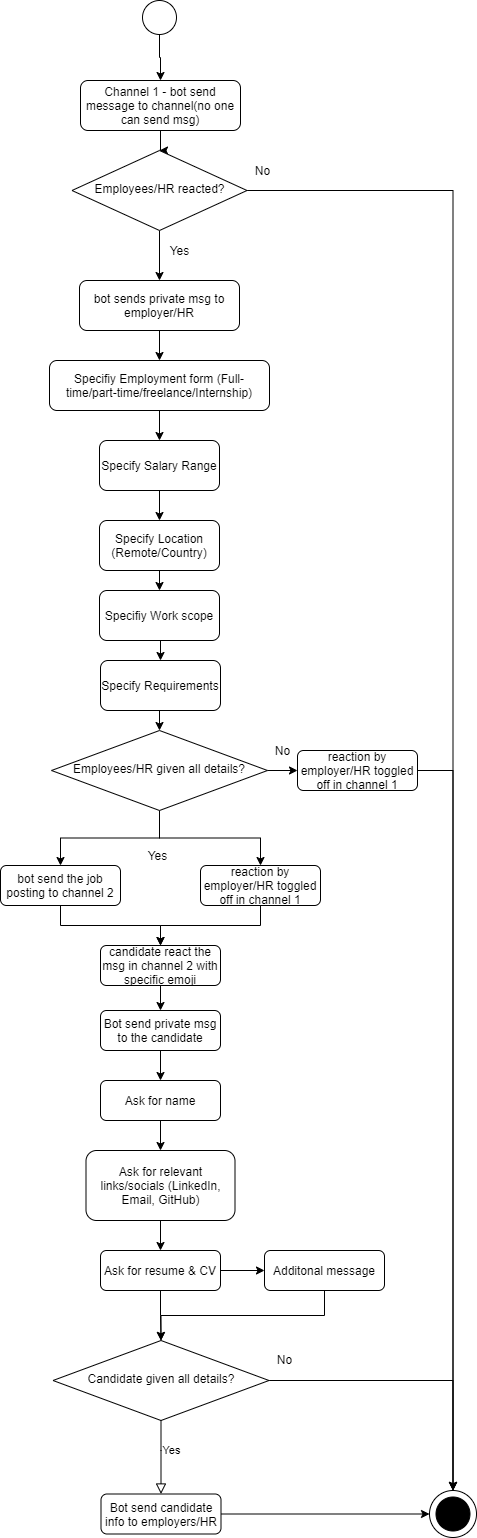

The diagram above was exported from draw.io. Its source (the exported page's mxGraphModel, read from the mxfile embedded in the PNG):
<mxGraphModel dx="840" dy="435" grid="1" gridSize="10" guides="1" tooltips="1" connect="1" arrows="1" fold="1" page="1" pageScale="1" pageWidth="827" pageHeight="1169" math="0" shadow="0">
  <root>
    <mxCell id="WIyWlLk6GJQsqaUBKTNV-0" />
    <mxCell id="WIyWlLk6GJQsqaUBKTNV-1" parent="WIyWlLk6GJQsqaUBKTNV-0" />
    <mxCell id="UYmJ_A7ihbuq5KTgRv_E-45" value="" style="edgeStyle=orthogonalEdgeStyle;rounded=0;orthogonalLoop=1;jettySize=auto;html=1;" parent="WIyWlLk6GJQsqaUBKTNV-1" source="WIyWlLk6GJQsqaUBKTNV-3" target="WIyWlLk6GJQsqaUBKTNV-6" edge="1">
      <mxGeometry relative="1" as="geometry" />
    </mxCell>
    <mxCell id="WIyWlLk6GJQsqaUBKTNV-3" value="Channel 1 - bot send message to channel(no one can send msg)" style="rounded=1;whiteSpace=wrap;html=1;fontSize=12;glass=0;strokeWidth=1;shadow=0;" parent="WIyWlLk6GJQsqaUBKTNV-1" vertex="1">
      <mxGeometry x="141" y="90" width="160" height="50" as="geometry" />
    </mxCell>
    <mxCell id="UYmJ_A7ihbuq5KTgRv_E-43" value="" style="edgeStyle=orthogonalEdgeStyle;rounded=0;orthogonalLoop=1;jettySize=auto;html=1;" parent="WIyWlLk6GJQsqaUBKTNV-1" source="WIyWlLk6GJQsqaUBKTNV-6" target="UYmJ_A7ihbuq5KTgRv_E-4" edge="1">
      <mxGeometry relative="1" as="geometry" />
    </mxCell>
    <mxCell id="cCeNb9PoNf20AK7fUr6D-9" style="edgeStyle=orthogonalEdgeStyle;rounded=0;orthogonalLoop=1;jettySize=auto;html=1;exitX=1;exitY=0.5;exitDx=0;exitDy=0;entryX=0.5;entryY=0;entryDx=0;entryDy=0;" edge="1" parent="WIyWlLk6GJQsqaUBKTNV-1" source="WIyWlLk6GJQsqaUBKTNV-6" target="UYmJ_A7ihbuq5KTgRv_E-7">
      <mxGeometry relative="1" as="geometry" />
    </mxCell>
    <mxCell id="WIyWlLk6GJQsqaUBKTNV-6" value="Employees/HR reacted?" style="rhombus;whiteSpace=wrap;html=1;shadow=0;fontFamily=Helvetica;fontSize=12;align=center;strokeWidth=1;spacing=6;spacingTop=-4;" parent="WIyWlLk6GJQsqaUBKTNV-1" vertex="1">
      <mxGeometry x="132.5" y="160" width="175" height="80" as="geometry" />
    </mxCell>
    <mxCell id="UYmJ_A7ihbuq5KTgRv_E-12" style="edgeStyle=orthogonalEdgeStyle;rounded=0;orthogonalLoop=1;jettySize=auto;html=1;exitX=0.5;exitY=1;exitDx=0;exitDy=0;" parent="WIyWlLk6GJQsqaUBKTNV-1" source="WIyWlLk6GJQsqaUBKTNV-10" target="UYmJ_A7ihbuq5KTgRv_E-11" edge="1">
      <mxGeometry relative="1" as="geometry">
        <mxPoint x="221" y="825" as="sourcePoint" />
      </mxGeometry>
    </mxCell>
    <mxCell id="UYmJ_A7ihbuq5KTgRv_E-37" style="edgeStyle=orthogonalEdgeStyle;rounded=0;orthogonalLoop=1;jettySize=auto;html=1;exitX=0.5;exitY=1;exitDx=0;exitDy=0;entryX=0.5;entryY=0;entryDx=0;entryDy=0;" parent="WIyWlLk6GJQsqaUBKTNV-1" source="WIyWlLk6GJQsqaUBKTNV-10" target="WIyWlLk6GJQsqaUBKTNV-11" edge="1">
      <mxGeometry relative="1" as="geometry" />
    </mxCell>
    <mxCell id="WIyWlLk6GJQsqaUBKTNV-10" value="Employees/HR given all details?" style="rhombus;whiteSpace=wrap;html=1;shadow=0;fontFamily=Helvetica;fontSize=12;align=center;strokeWidth=1;spacing=6;spacingTop=-4;" parent="WIyWlLk6GJQsqaUBKTNV-1" vertex="1">
      <mxGeometry x="112" y="740" width="216" height="80" as="geometry" />
    </mxCell>
    <mxCell id="UYmJ_A7ihbuq5KTgRv_E-14" style="edgeStyle=orthogonalEdgeStyle;rounded=0;orthogonalLoop=1;jettySize=auto;html=1;exitX=0.5;exitY=1;exitDx=0;exitDy=0;entryX=0.5;entryY=0;entryDx=0;entryDy=0;" parent="WIyWlLk6GJQsqaUBKTNV-1" source="WIyWlLk6GJQsqaUBKTNV-11" target="UYmJ_A7ihbuq5KTgRv_E-13" edge="1">
      <mxGeometry relative="1" as="geometry" />
    </mxCell>
    <mxCell id="WIyWlLk6GJQsqaUBKTNV-11" value="bot send the job posting to channel 2" style="rounded=1;whiteSpace=wrap;html=1;fontSize=12;glass=0;strokeWidth=1;shadow=0;" parent="WIyWlLk6GJQsqaUBKTNV-1" vertex="1">
      <mxGeometry x="61" y="875" width="120" height="40" as="geometry" />
    </mxCell>
    <mxCell id="UYmJ_A7ihbuq5KTgRv_E-3" value="" style="edgeStyle=orthogonalEdgeStyle;rounded=0;orthogonalLoop=1;jettySize=auto;html=1;" parent="WIyWlLk6GJQsqaUBKTNV-1" source="UYmJ_A7ihbuq5KTgRv_E-2" target="WIyWlLk6GJQsqaUBKTNV-3" edge="1">
      <mxGeometry relative="1" as="geometry" />
    </mxCell>
    <mxCell id="UYmJ_A7ihbuq5KTgRv_E-2" value="" style="ellipse;whiteSpace=wrap;html=1;aspect=fixed;" parent="WIyWlLk6GJQsqaUBKTNV-1" vertex="1">
      <mxGeometry x="203" y="10" width="34" height="34" as="geometry" />
    </mxCell>
    <mxCell id="UYmJ_A7ihbuq5KTgRv_E-21" style="edgeStyle=orthogonalEdgeStyle;rounded=0;orthogonalLoop=1;jettySize=auto;html=1;exitX=0.5;exitY=1;exitDx=0;exitDy=0;entryX=0.5;entryY=0;entryDx=0;entryDy=0;" parent="WIyWlLk6GJQsqaUBKTNV-1" source="UYmJ_A7ihbuq5KTgRv_E-30" target="WIyWlLk6GJQsqaUBKTNV-10" edge="1">
      <mxGeometry relative="1" as="geometry" />
    </mxCell>
    <mxCell id="UYmJ_A7ihbuq5KTgRv_E-4" value="bot sends private msg to employer/HR" style="rounded=1;whiteSpace=wrap;html=1;fontSize=12;glass=0;strokeWidth=1;shadow=0;" parent="WIyWlLk6GJQsqaUBKTNV-1" vertex="1">
      <mxGeometry x="140" y="290" width="160" height="50" as="geometry" />
    </mxCell>
    <mxCell id="UYmJ_A7ihbuq5KTgRv_E-8" value="" style="group" parent="WIyWlLk6GJQsqaUBKTNV-1" vertex="1" connectable="0">
      <mxGeometry x="490" y="1500" width="47" height="47" as="geometry" />
    </mxCell>
    <mxCell id="UYmJ_A7ihbuq5KTgRv_E-7" value="" style="ellipse;whiteSpace=wrap;html=1;aspect=fixed;" parent="UYmJ_A7ihbuq5KTgRv_E-8" vertex="1">
      <mxGeometry width="47" height="47" as="geometry" />
    </mxCell>
    <mxCell id="UYmJ_A7ihbuq5KTgRv_E-6" value="" style="ellipse;whiteSpace=wrap;html=1;aspect=fixed;fillColor=#000000;" parent="UYmJ_A7ihbuq5KTgRv_E-8" vertex="1">
      <mxGeometry x="6.5" y="6.5" width="34" height="34" as="geometry" />
    </mxCell>
    <mxCell id="UYmJ_A7ihbuq5KTgRv_E-15" style="edgeStyle=orthogonalEdgeStyle;rounded=0;orthogonalLoop=1;jettySize=auto;html=1;exitX=0.5;exitY=1;exitDx=0;exitDy=0;" parent="WIyWlLk6GJQsqaUBKTNV-1" source="UYmJ_A7ihbuq5KTgRv_E-11" target="UYmJ_A7ihbuq5KTgRv_E-13" edge="1">
      <mxGeometry relative="1" as="geometry" />
    </mxCell>
    <mxCell id="UYmJ_A7ihbuq5KTgRv_E-11" value="reaction by employer/HR toggled off in channel 1" style="rounded=1;whiteSpace=wrap;html=1;fontSize=12;glass=0;strokeWidth=1;shadow=0;" parent="WIyWlLk6GJQsqaUBKTNV-1" vertex="1">
      <mxGeometry x="261" y="875" width="120" height="40" as="geometry" />
    </mxCell>
    <mxCell id="UYmJ_A7ihbuq5KTgRv_E-17" style="edgeStyle=orthogonalEdgeStyle;rounded=0;orthogonalLoop=1;jettySize=auto;html=1;exitX=0.5;exitY=1;exitDx=0;exitDy=0;" parent="WIyWlLk6GJQsqaUBKTNV-1" source="UYmJ_A7ihbuq5KTgRv_E-13" target="UYmJ_A7ihbuq5KTgRv_E-16" edge="1">
      <mxGeometry relative="1" as="geometry" />
    </mxCell>
    <mxCell id="UYmJ_A7ihbuq5KTgRv_E-13" value="candidate react the msg in channel 2 with specific emoji" style="rounded=1;whiteSpace=wrap;html=1;fontSize=12;glass=0;strokeWidth=1;shadow=0;" parent="WIyWlLk6GJQsqaUBKTNV-1" vertex="1">
      <mxGeometry x="161" y="955" width="120" height="40" as="geometry" />
    </mxCell>
    <mxCell id="UYmJ_A7ihbuq5KTgRv_E-16" value="Bot send private msg to the candidate" style="rounded=1;whiteSpace=wrap;html=1;fontSize=12;glass=0;strokeWidth=1;shadow=0;" parent="WIyWlLk6GJQsqaUBKTNV-1" vertex="1">
      <mxGeometry x="161" y="1020" width="120" height="40" as="geometry" />
    </mxCell>
    <mxCell id="UYmJ_A7ihbuq5KTgRv_E-19" style="edgeStyle=orthogonalEdgeStyle;rounded=0;orthogonalLoop=1;jettySize=auto;html=1;exitX=1;exitY=0.5;exitDx=0;exitDy=0;entryX=0;entryY=0.5;entryDx=0;entryDy=0;" parent="WIyWlLk6GJQsqaUBKTNV-1" source="UYmJ_A7ihbuq5KTgRv_E-18" target="UYmJ_A7ihbuq5KTgRv_E-7" edge="1">
      <mxGeometry relative="1" as="geometry" />
    </mxCell>
    <mxCell id="UYmJ_A7ihbuq5KTgRv_E-18" value="Bot send candidate info to employers/HR" style="rounded=1;whiteSpace=wrap;html=1;fontSize=12;glass=0;strokeWidth=1;shadow=0;" parent="WIyWlLk6GJQsqaUBKTNV-1" vertex="1">
      <mxGeometry x="161.5" y="1503.5" width="120" height="40" as="geometry" />
    </mxCell>
    <mxCell id="UYmJ_A7ihbuq5KTgRv_E-22" value="Specifiy Employment form (Full-time/part-time/freelance/Internship)" style="rounded=1;whiteSpace=wrap;html=1;fontSize=12;glass=0;strokeWidth=1;shadow=0;" parent="WIyWlLk6GJQsqaUBKTNV-1" vertex="1">
      <mxGeometry x="110" y="370" width="220" height="50" as="geometry" />
    </mxCell>
    <mxCell id="UYmJ_A7ihbuq5KTgRv_E-23" style="edgeStyle=orthogonalEdgeStyle;rounded=0;orthogonalLoop=1;jettySize=auto;html=1;exitX=0.5;exitY=1;exitDx=0;exitDy=0;entryX=0.5;entryY=0;entryDx=0;entryDy=0;" parent="WIyWlLk6GJQsqaUBKTNV-1" source="UYmJ_A7ihbuq5KTgRv_E-4" target="UYmJ_A7ihbuq5KTgRv_E-22" edge="1">
      <mxGeometry relative="1" as="geometry">
        <mxPoint x="220" y="340" as="sourcePoint" />
        <mxPoint x="220" y="545" as="targetPoint" />
      </mxGeometry>
    </mxCell>
    <mxCell id="UYmJ_A7ihbuq5KTgRv_E-24" value="Specify Salary Range" style="rounded=1;whiteSpace=wrap;html=1;fontSize=12;glass=0;strokeWidth=1;shadow=0;" parent="WIyWlLk6GJQsqaUBKTNV-1" vertex="1">
      <mxGeometry x="160" y="450" width="120" height="50" as="geometry" />
    </mxCell>
    <mxCell id="UYmJ_A7ihbuq5KTgRv_E-25" style="edgeStyle=orthogonalEdgeStyle;rounded=0;orthogonalLoop=1;jettySize=auto;html=1;exitX=0.5;exitY=1;exitDx=0;exitDy=0;entryX=0.5;entryY=0;entryDx=0;entryDy=0;" parent="WIyWlLk6GJQsqaUBKTNV-1" source="UYmJ_A7ihbuq5KTgRv_E-22" target="UYmJ_A7ihbuq5KTgRv_E-24" edge="1">
      <mxGeometry relative="1" as="geometry">
        <mxPoint x="220" y="420" as="sourcePoint" />
        <mxPoint x="220" y="545" as="targetPoint" />
      </mxGeometry>
    </mxCell>
    <mxCell id="UYmJ_A7ihbuq5KTgRv_E-26" value="Specify Location (Remote/Country)" style="rounded=1;whiteSpace=wrap;html=1;fontSize=12;glass=0;strokeWidth=1;shadow=0;" parent="WIyWlLk6GJQsqaUBKTNV-1" vertex="1">
      <mxGeometry x="160" y="530" width="120" height="50" as="geometry" />
    </mxCell>
    <mxCell id="UYmJ_A7ihbuq5KTgRv_E-27" style="edgeStyle=orthogonalEdgeStyle;rounded=0;orthogonalLoop=1;jettySize=auto;html=1;exitX=0.5;exitY=1;exitDx=0;exitDy=0;entryX=0.5;entryY=0;entryDx=0;entryDy=0;" parent="WIyWlLk6GJQsqaUBKTNV-1" source="UYmJ_A7ihbuq5KTgRv_E-24" target="UYmJ_A7ihbuq5KTgRv_E-26" edge="1">
      <mxGeometry relative="1" as="geometry">
        <mxPoint x="221" y="510" as="sourcePoint" />
        <mxPoint x="221" y="739.9999999999998" as="targetPoint" />
      </mxGeometry>
    </mxCell>
    <mxCell id="UYmJ_A7ihbuq5KTgRv_E-28" value="Specifiy Work scope" style="rounded=1;whiteSpace=wrap;html=1;fontSize=12;glass=0;strokeWidth=1;shadow=0;" parent="WIyWlLk6GJQsqaUBKTNV-1" vertex="1">
      <mxGeometry x="160" y="600" width="120" height="50" as="geometry" />
    </mxCell>
    <mxCell id="UYmJ_A7ihbuq5KTgRv_E-29" style="edgeStyle=orthogonalEdgeStyle;rounded=0;orthogonalLoop=1;jettySize=auto;html=1;exitX=0.5;exitY=1;exitDx=0;exitDy=0;entryX=0.5;entryY=0;entryDx=0;entryDy=0;" parent="WIyWlLk6GJQsqaUBKTNV-1" source="UYmJ_A7ihbuq5KTgRv_E-26" target="UYmJ_A7ihbuq5KTgRv_E-28" edge="1">
      <mxGeometry relative="1" as="geometry">
        <mxPoint x="220" y="580" as="sourcePoint" />
        <mxPoint x="221" y="739.9999999999998" as="targetPoint" />
      </mxGeometry>
    </mxCell>
    <mxCell id="UYmJ_A7ihbuq5KTgRv_E-30" value="Specify Requirements" style="rounded=1;whiteSpace=wrap;html=1;fontSize=12;glass=0;strokeWidth=1;shadow=0;" parent="WIyWlLk6GJQsqaUBKTNV-1" vertex="1">
      <mxGeometry x="161" y="670" width="120" height="50" as="geometry" />
    </mxCell>
    <mxCell id="UYmJ_A7ihbuq5KTgRv_E-31" style="edgeStyle=orthogonalEdgeStyle;rounded=0;orthogonalLoop=1;jettySize=auto;html=1;exitX=0.5;exitY=1;exitDx=0;exitDy=0;entryX=0.5;entryY=0;entryDx=0;entryDy=0;" parent="WIyWlLk6GJQsqaUBKTNV-1" source="UYmJ_A7ihbuq5KTgRv_E-28" target="UYmJ_A7ihbuq5KTgRv_E-30" edge="1">
      <mxGeometry relative="1" as="geometry">
        <mxPoint x="220" y="649.9999999999998" as="sourcePoint" />
        <mxPoint x="221" y="739.9999999999998" as="targetPoint" />
      </mxGeometry>
    </mxCell>
    <mxCell id="UYmJ_A7ihbuq5KTgRv_E-36" style="edgeStyle=orthogonalEdgeStyle;rounded=0;orthogonalLoop=1;jettySize=auto;html=1;exitX=1;exitY=0.5;exitDx=0;exitDy=0;entryX=0.5;entryY=0;entryDx=0;entryDy=0;" parent="WIyWlLk6GJQsqaUBKTNV-1" source="UYmJ_A7ihbuq5KTgRv_E-33" target="UYmJ_A7ihbuq5KTgRv_E-7" edge="1">
      <mxGeometry relative="1" as="geometry">
        <mxPoint x="481.5" y="1490" as="targetPoint" />
      </mxGeometry>
    </mxCell>
    <mxCell id="UYmJ_A7ihbuq5KTgRv_E-33" value="Candidate given all details?" style="rhombus;whiteSpace=wrap;html=1;shadow=0;fontFamily=Helvetica;fontSize=12;align=center;strokeWidth=1;spacing=6;spacingTop=-4;" parent="WIyWlLk6GJQsqaUBKTNV-1" vertex="1">
      <mxGeometry x="113.5" y="1350" width="216" height="80" as="geometry" />
    </mxCell>
    <mxCell id="UYmJ_A7ihbuq5KTgRv_E-34" value="" style="edgeStyle=orthogonalEdgeStyle;rounded=0;orthogonalLoop=1;jettySize=auto;html=1;" parent="WIyWlLk6GJQsqaUBKTNV-1" source="UYmJ_A7ihbuq5KTgRv_E-52" target="UYmJ_A7ihbuq5KTgRv_E-33" edge="1">
      <mxGeometry relative="1" as="geometry">
        <mxPoint x="220" y="1060" as="sourcePoint" />
        <mxPoint x="220" y="1313.5" as="targetPoint" />
      </mxGeometry>
    </mxCell>
    <mxCell id="UYmJ_A7ihbuq5KTgRv_E-35" value="Yes" style="edgeStyle=orthogonalEdgeStyle;rounded=0;html=1;jettySize=auto;orthogonalLoop=1;fontSize=11;endArrow=block;endFill=0;endSize=8;strokeWidth=1;shadow=0;labelBackgroundColor=none;entryX=0.5;entryY=0;entryDx=0;entryDy=0;exitX=0.5;exitY=1;exitDx=0;exitDy=0;" parent="WIyWlLk6GJQsqaUBKTNV-1" source="UYmJ_A7ihbuq5KTgRv_E-33" target="UYmJ_A7ihbuq5KTgRv_E-18" edge="1">
      <mxGeometry x="-0.1837" y="10" relative="1" as="geometry">
        <mxPoint as="offset" />
        <mxPoint x="291.5" y="1460" as="sourcePoint" />
        <mxPoint x="301.5" y="1417.5" as="targetPoint" />
        <Array as="points">
          <mxPoint x="221.5" y="1460" />
          <mxPoint x="221.5" y="1460" />
        </Array>
      </mxGeometry>
    </mxCell>
    <mxCell id="UYmJ_A7ihbuq5KTgRv_E-38" value="Yes" style="text;html=1;align=center;verticalAlign=middle;resizable=0;points=[];autosize=1;" parent="WIyWlLk6GJQsqaUBKTNV-1" vertex="1">
      <mxGeometry x="203" y="855" width="30" height="20" as="geometry" />
    </mxCell>
    <mxCell id="UYmJ_A7ihbuq5KTgRv_E-41" value="No" style="text;html=1;align=center;verticalAlign=middle;resizable=0;points=[];autosize=1;" parent="WIyWlLk6GJQsqaUBKTNV-1" vertex="1">
      <mxGeometry x="329.5" y="1359" width="30" height="20" as="geometry" />
    </mxCell>
    <mxCell id="UYmJ_A7ihbuq5KTgRv_E-42" value="No" style="text;html=1;align=center;verticalAlign=middle;resizable=0;points=[];autosize=1;" parent="WIyWlLk6GJQsqaUBKTNV-1" vertex="1">
      <mxGeometry x="307.5" y="170" width="30" height="20" as="geometry" />
    </mxCell>
    <mxCell id="UYmJ_A7ihbuq5KTgRv_E-44" value="Yes" style="text;html=1;align=center;verticalAlign=middle;resizable=0;points=[];autosize=1;" parent="WIyWlLk6GJQsqaUBKTNV-1" vertex="1">
      <mxGeometry x="225" y="250" width="30" height="20" as="geometry" />
    </mxCell>
    <mxCell id="UYmJ_A7ihbuq5KTgRv_E-46" value="Ask for name" style="rounded=1;whiteSpace=wrap;html=1;fontSize=12;glass=0;strokeWidth=1;shadow=0;" parent="WIyWlLk6GJQsqaUBKTNV-1" vertex="1">
      <mxGeometry x="161" y="1090" width="120" height="40" as="geometry" />
    </mxCell>
    <mxCell id="UYmJ_A7ihbuq5KTgRv_E-47" value="" style="edgeStyle=orthogonalEdgeStyle;rounded=0;orthogonalLoop=1;jettySize=auto;html=1;" parent="WIyWlLk6GJQsqaUBKTNV-1" source="UYmJ_A7ihbuq5KTgRv_E-16" target="UYmJ_A7ihbuq5KTgRv_E-46" edge="1">
      <mxGeometry relative="1" as="geometry">
        <mxPoint x="221" y="1090" as="sourcePoint" />
        <mxPoint x="220" y="1300" as="targetPoint" />
      </mxGeometry>
    </mxCell>
    <mxCell id="UYmJ_A7ihbuq5KTgRv_E-48" value="Ask for relevant links/socials (LinkedIn, Email, GitHub)" style="rounded=1;whiteSpace=wrap;html=1;fontSize=12;glass=0;strokeWidth=1;shadow=0;" parent="WIyWlLk6GJQsqaUBKTNV-1" vertex="1">
      <mxGeometry x="146.5" y="1160" width="149" height="70" as="geometry" />
    </mxCell>
    <mxCell id="UYmJ_A7ihbuq5KTgRv_E-49" value="" style="edgeStyle=orthogonalEdgeStyle;rounded=0;orthogonalLoop=1;jettySize=auto;html=1;" parent="WIyWlLk6GJQsqaUBKTNV-1" source="UYmJ_A7ihbuq5KTgRv_E-46" target="UYmJ_A7ihbuq5KTgRv_E-48" edge="1">
      <mxGeometry relative="1" as="geometry">
        <mxPoint x="221" y="1130" as="sourcePoint" />
        <mxPoint x="220" y="1300" as="targetPoint" />
      </mxGeometry>
    </mxCell>
    <mxCell id="UYmJ_A7ihbuq5KTgRv_E-55" style="edgeStyle=orthogonalEdgeStyle;rounded=0;orthogonalLoop=1;jettySize=auto;html=1;exitX=0.5;exitY=1;exitDx=0;exitDy=0;entryX=0.5;entryY=0;entryDx=0;entryDy=0;" parent="WIyWlLk6GJQsqaUBKTNV-1" source="UYmJ_A7ihbuq5KTgRv_E-50" target="UYmJ_A7ihbuq5KTgRv_E-33" edge="1">
      <mxGeometry relative="1" as="geometry" />
    </mxCell>
    <mxCell id="UYmJ_A7ihbuq5KTgRv_E-50" value="Ask for resume &amp;amp; CV" style="rounded=1;whiteSpace=wrap;html=1;fontSize=12;glass=0;strokeWidth=1;shadow=0;" parent="WIyWlLk6GJQsqaUBKTNV-1" vertex="1">
      <mxGeometry x="161" y="1260" width="120" height="40" as="geometry" />
    </mxCell>
    <mxCell id="UYmJ_A7ihbuq5KTgRv_E-51" value="" style="edgeStyle=orthogonalEdgeStyle;rounded=0;orthogonalLoop=1;jettySize=auto;html=1;" parent="WIyWlLk6GJQsqaUBKTNV-1" source="UYmJ_A7ihbuq5KTgRv_E-48" target="UYmJ_A7ihbuq5KTgRv_E-50" edge="1">
      <mxGeometry relative="1" as="geometry">
        <mxPoint x="221" y="1200" as="sourcePoint" />
        <mxPoint x="220" y="1300" as="targetPoint" />
      </mxGeometry>
    </mxCell>
    <mxCell id="UYmJ_A7ihbuq5KTgRv_E-52" value="Additonal message" style="rounded=1;whiteSpace=wrap;html=1;fontSize=12;glass=0;strokeWidth=1;shadow=0;" parent="WIyWlLk6GJQsqaUBKTNV-1" vertex="1">
      <mxGeometry x="325" y="1260" width="120" height="40" as="geometry" />
    </mxCell>
    <mxCell id="UYmJ_A7ihbuq5KTgRv_E-53" value="" style="edgeStyle=orthogonalEdgeStyle;rounded=0;orthogonalLoop=1;jettySize=auto;html=1;" parent="WIyWlLk6GJQsqaUBKTNV-1" source="UYmJ_A7ihbuq5KTgRv_E-50" target="UYmJ_A7ihbuq5KTgRv_E-52" edge="1">
      <mxGeometry relative="1" as="geometry">
        <mxPoint x="220" y="1300" as="sourcePoint" />
        <mxPoint x="220" y="1380" as="targetPoint" />
      </mxGeometry>
    </mxCell>
    <mxCell id="cCeNb9PoNf20AK7fUr6D-0" value="No" style="text;html=1;align=center;verticalAlign=middle;resizable=0;points=[];autosize=1;" vertex="1" parent="WIyWlLk6GJQsqaUBKTNV-1">
      <mxGeometry x="328" y="750" width="30" height="20" as="geometry" />
    </mxCell>
    <mxCell id="cCeNb9PoNf20AK7fUr6D-8" style="edgeStyle=orthogonalEdgeStyle;rounded=0;orthogonalLoop=1;jettySize=auto;html=1;exitX=1;exitY=0.5;exitDx=0;exitDy=0;entryX=0.5;entryY=0;entryDx=0;entryDy=0;" edge="1" parent="WIyWlLk6GJQsqaUBKTNV-1" source="cCeNb9PoNf20AK7fUr6D-1" target="UYmJ_A7ihbuq5KTgRv_E-7">
      <mxGeometry relative="1" as="geometry">
        <mxPoint x="510" y="1504" as="targetPoint" />
      </mxGeometry>
    </mxCell>
    <mxCell id="cCeNb9PoNf20AK7fUr6D-1" value="reaction by employer/HR toggled off in channel 1" style="rounded=1;whiteSpace=wrap;html=1;fontSize=12;glass=0;strokeWidth=1;shadow=0;" vertex="1" parent="WIyWlLk6GJQsqaUBKTNV-1">
      <mxGeometry x="358" y="760" width="120" height="40" as="geometry" />
    </mxCell>
    <mxCell id="cCeNb9PoNf20AK7fUr6D-4" style="edgeStyle=orthogonalEdgeStyle;rounded=0;orthogonalLoop=1;jettySize=auto;html=1;exitX=1;exitY=0.5;exitDx=0;exitDy=0;entryX=0;entryY=0.5;entryDx=0;entryDy=0;" edge="1" parent="WIyWlLk6GJQsqaUBKTNV-1" source="WIyWlLk6GJQsqaUBKTNV-10" target="cCeNb9PoNf20AK7fUr6D-1">
      <mxGeometry relative="1" as="geometry">
        <mxPoint x="475" y="1500" as="targetPoint" />
        <mxPoint x="328" y="780" as="sourcePoint" />
      </mxGeometry>
    </mxCell>
  </root>
</mxGraphModel>